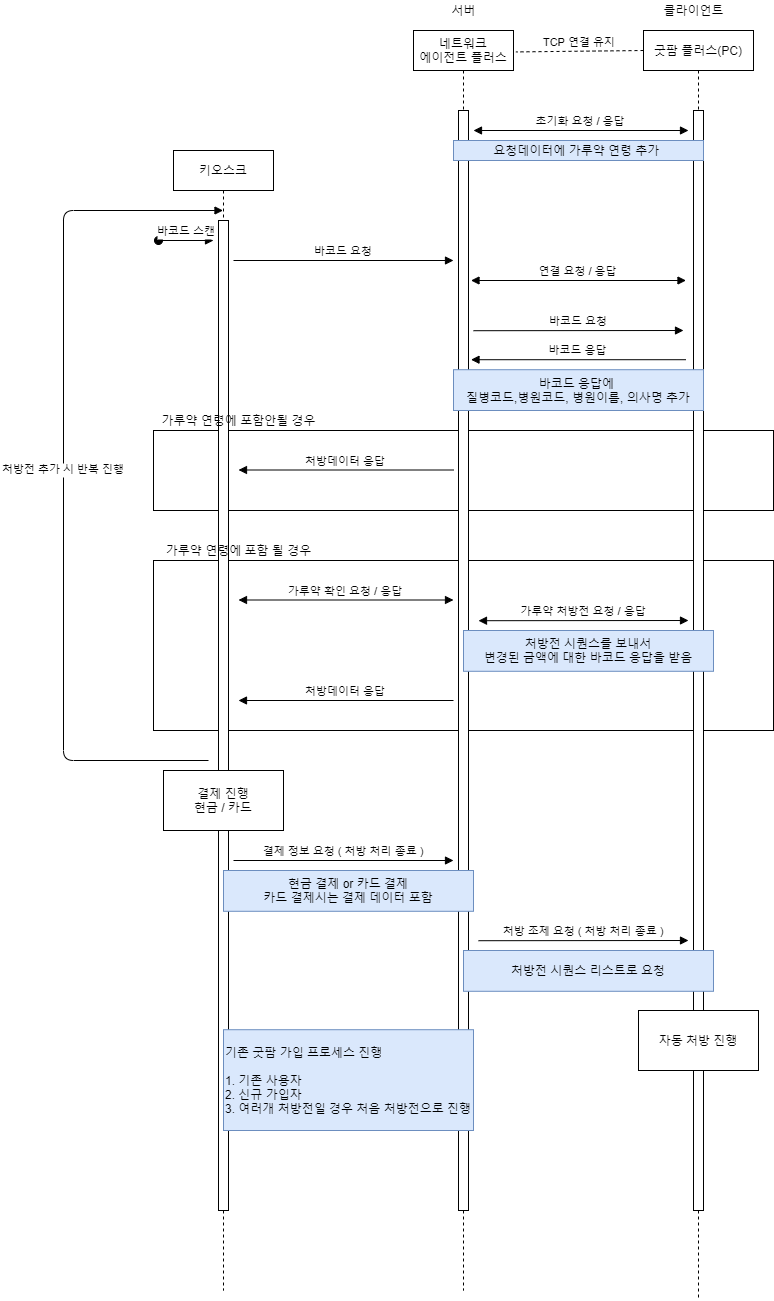

The diagram above was exported from draw.io. Its source (the exported page's mxGraphModel, read from the mxfile embedded in the PNG):
<mxGraphModel dx="1888" dy="1675" grid="1" gridSize="10" guides="1" tooltips="1" connect="1" arrows="1" fold="1" page="1" pageScale="1" pageWidth="850" pageHeight="1100" math="0" shadow="0">
  <root>
    <mxCell id="0" />
    <mxCell id="1" parent="0" />
    <mxCell id="-mpYQZUC_TOWCxTgNzJh-15" value="" style="whiteSpace=wrap;html=1;" vertex="1" parent="1">
      <mxGeometry x="100" y="490" width="620" height="170" as="geometry" />
    </mxCell>
    <mxCell id="-mpYQZUC_TOWCxTgNzJh-12" value="" style="whiteSpace=wrap;html=1;" vertex="1" parent="1">
      <mxGeometry x="100" y="360" width="620" height="80" as="geometry" />
    </mxCell>
    <mxCell id="3nuBFxr9cyL0pnOWT2aG-1" value="키오스크" style="shape=umlLifeline;perimeter=lifelinePerimeter;container=1;collapsible=0;recursiveResize=0;rounded=0;shadow=0;strokeWidth=1;" parent="1" vertex="1">
      <mxGeometry x="120" y="80" width="100" height="1140" as="geometry" />
    </mxCell>
    <mxCell id="3nuBFxr9cyL0pnOWT2aG-2" value="" style="points=[];perimeter=orthogonalPerimeter;rounded=0;shadow=0;strokeWidth=1;" parent="3nuBFxr9cyL0pnOWT2aG-1" vertex="1">
      <mxGeometry x="45" y="70" width="10" height="990" as="geometry" />
    </mxCell>
    <mxCell id="3nuBFxr9cyL0pnOWT2aG-5" value="네트워크&#10;에이전트 플러스" style="shape=umlLifeline;perimeter=lifelinePerimeter;container=1;collapsible=0;recursiveResize=0;rounded=0;shadow=0;strokeWidth=1;" parent="1" vertex="1">
      <mxGeometry x="360" y="-40" width="100" height="1260" as="geometry" />
    </mxCell>
    <mxCell id="3nuBFxr9cyL0pnOWT2aG-6" value="" style="points=[];perimeter=orthogonalPerimeter;rounded=0;shadow=0;strokeWidth=1;" parent="3nuBFxr9cyL0pnOWT2aG-5" vertex="1">
      <mxGeometry x="45" y="80" width="10" height="1100" as="geometry" />
    </mxCell>
    <mxCell id="3nuBFxr9cyL0pnOWT2aG-8" value="바코드 요청" style="verticalAlign=bottom;endArrow=block;shadow=0;strokeWidth=1;" parent="1" edge="1">
      <mxGeometry relative="1" as="geometry">
        <mxPoint x="180" y="190" as="sourcePoint" />
        <mxPoint x="400" y="190" as="targetPoint" />
      </mxGeometry>
    </mxCell>
    <mxCell id="-mpYQZUC_TOWCxTgNzJh-1" value="굿팜 플러스(PC)" style="shape=umlLifeline;perimeter=lifelinePerimeter;container=1;collapsible=0;recursiveResize=0;rounded=0;shadow=0;strokeWidth=1;" vertex="1" parent="1">
      <mxGeometry x="590" y="-40" width="110" height="1270" as="geometry" />
    </mxCell>
    <mxCell id="-mpYQZUC_TOWCxTgNzJh-2" value="" style="points=[];perimeter=orthogonalPerimeter;rounded=0;shadow=0;strokeWidth=1;" vertex="1" parent="-mpYQZUC_TOWCxTgNzJh-1">
      <mxGeometry x="50" y="80" width="10" height="1100" as="geometry" />
    </mxCell>
    <mxCell id="-mpYQZUC_TOWCxTgNzJh-3" value="초기화 요청 / 응답" style="verticalAlign=bottom;endArrow=block;shadow=0;strokeWidth=1;startArrow=block;startFill=1;" edge="1" parent="1">
      <mxGeometry relative="1" as="geometry">
        <mxPoint x="635" y="60" as="sourcePoint" />
        <mxPoint x="420" y="60" as="targetPoint" />
      </mxGeometry>
    </mxCell>
    <mxCell id="-mpYQZUC_TOWCxTgNzJh-4" value="TCP 연결 유지" style="verticalAlign=bottom;endArrow=none;dashed=1;endSize=8;exitX=0;exitY=0.95;shadow=0;strokeWidth=1;entryX=1.024;entryY=0.017;entryDx=0;entryDy=0;entryPerimeter=0;endFill=0;" edge="1" parent="1" target="3nuBFxr9cyL0pnOWT2aG-5">
      <mxGeometry relative="1" as="geometry">
        <mxPoint x="470" y="-20" as="targetPoint" />
        <mxPoint x="590" y="-20.000000000000227" as="sourcePoint" />
      </mxGeometry>
    </mxCell>
    <mxCell id="-mpYQZUC_TOWCxTgNzJh-5" value="서버" style="text;html=1;align=center;verticalAlign=middle;resizable=0;points=[];autosize=1;" vertex="1" parent="1">
      <mxGeometry x="390" y="-70" width="40" height="20" as="geometry" />
    </mxCell>
    <mxCell id="-mpYQZUC_TOWCxTgNzJh-6" value="클라이언트" style="text;html=1;align=center;verticalAlign=middle;resizable=0;points=[];autosize=1;" vertex="1" parent="1">
      <mxGeometry x="600" y="-70" width="80" height="20" as="geometry" />
    </mxCell>
    <mxCell id="-mpYQZUC_TOWCxTgNzJh-7" value="요청데이터에 가루약 연령 추가&amp;nbsp;" style="text;html=1;strokeColor=#6c8ebf;fillColor=#dae8fc;align=center;verticalAlign=middle;whiteSpace=wrap;rounded=0;" vertex="1" parent="1">
      <mxGeometry x="400" y="70" width="250" height="20" as="geometry" />
    </mxCell>
    <mxCell id="-mpYQZUC_TOWCxTgNzJh-8" value="바코드 요청" style="verticalAlign=bottom;endArrow=block;entryX=0.18;entryY=0.263;shadow=0;strokeWidth=1;entryDx=0;entryDy=0;entryPerimeter=0;" edge="1" parent="1">
      <mxGeometry relative="1" as="geometry">
        <mxPoint x="420" y="260.21" as="sourcePoint" />
        <mxPoint x="630" y="260" as="targetPoint" />
      </mxGeometry>
    </mxCell>
    <mxCell id="-mpYQZUC_TOWCxTgNzJh-9" value="바코드 응답" style="verticalAlign=bottom;endArrow=block;shadow=0;strokeWidth=1;" edge="1" parent="1">
      <mxGeometry relative="1" as="geometry">
        <mxPoint x="632.5" y="289.21" as="sourcePoint" />
        <mxPoint x="417.5" y="289.21" as="targetPoint" />
      </mxGeometry>
    </mxCell>
    <mxCell id="-mpYQZUC_TOWCxTgNzJh-10" value="바코드 응답에 &lt;br&gt;질병코드,병원코드, 병원이름, 의사명 추가" style="text;html=1;strokeColor=#6c8ebf;fillColor=#dae8fc;align=center;verticalAlign=middle;whiteSpace=wrap;rounded=0;" vertex="1" parent="1">
      <mxGeometry x="400" y="299.21" width="250" height="40.79" as="geometry" />
    </mxCell>
    <mxCell id="-mpYQZUC_TOWCxTgNzJh-11" value="연결 요청 / 응답" style="verticalAlign=bottom;endArrow=block;shadow=0;strokeWidth=1;startArrow=block;startFill=1;" edge="1" parent="1">
      <mxGeometry relative="1" as="geometry">
        <mxPoint x="632.5" y="210" as="sourcePoint" />
        <mxPoint x="417.5" y="210" as="targetPoint" />
      </mxGeometry>
    </mxCell>
    <mxCell id="-mpYQZUC_TOWCxTgNzJh-13" value="가루약 연령에 포함안될 경우" style="text;html=1;align=center;verticalAlign=middle;resizable=0;points=[];autosize=1;" vertex="1" parent="1">
      <mxGeometry x="100" y="340" width="170" height="20" as="geometry" />
    </mxCell>
    <mxCell id="-mpYQZUC_TOWCxTgNzJh-14" value="처방데이터 응답" style="verticalAlign=bottom;endArrow=block;shadow=0;strokeWidth=1;" edge="1" parent="1">
      <mxGeometry relative="1" as="geometry">
        <mxPoint x="400" y="399.50000000000006" as="sourcePoint" />
        <mxPoint x="185" y="399.50000000000006" as="targetPoint" />
      </mxGeometry>
    </mxCell>
    <mxCell id="-mpYQZUC_TOWCxTgNzJh-16" value="가루약 연령에 포함 될 경우" style="text;html=1;align=center;verticalAlign=middle;resizable=0;points=[];autosize=1;" vertex="1" parent="1">
      <mxGeometry x="105" y="470" width="160" height="20" as="geometry" />
    </mxCell>
    <mxCell id="-mpYQZUC_TOWCxTgNzJh-17" value="가루약 확인 요청 / 응답" style="verticalAlign=bottom;endArrow=block;shadow=0;strokeWidth=1;startArrow=block;startFill=1;" edge="1" parent="1">
      <mxGeometry relative="1" as="geometry">
        <mxPoint x="400" y="529.5" as="sourcePoint" />
        <mxPoint x="185" y="529.5" as="targetPoint" />
      </mxGeometry>
    </mxCell>
    <mxCell id="-mpYQZUC_TOWCxTgNzJh-18" value="가루약 처방전 요청 / 응답" style="verticalAlign=bottom;endArrow=block;entryX=0.18;entryY=0.263;shadow=0;strokeWidth=1;entryDx=0;entryDy=0;entryPerimeter=0;startArrow=block;startFill=1;" edge="1" parent="1">
      <mxGeometry relative="1" as="geometry">
        <mxPoint x="425" y="550.21" as="sourcePoint" />
        <mxPoint x="635" y="550" as="targetPoint" />
      </mxGeometry>
    </mxCell>
    <mxCell id="-mpYQZUC_TOWCxTgNzJh-19" value="처방전 시퀀스를 보내서&lt;br&gt;변경된 금액에 대한 바코드 응답을 받음" style="text;html=1;strokeColor=#6c8ebf;fillColor=#dae8fc;align=center;verticalAlign=middle;whiteSpace=wrap;rounded=0;" vertex="1" parent="1">
      <mxGeometry x="410" y="560" width="250" height="40.79" as="geometry" />
    </mxCell>
    <mxCell id="-mpYQZUC_TOWCxTgNzJh-20" value="처방데이터 응답" style="verticalAlign=bottom;endArrow=block;shadow=0;strokeWidth=1;" edge="1" parent="1">
      <mxGeometry relative="1" as="geometry">
        <mxPoint x="400" y="630" as="sourcePoint" />
        <mxPoint x="185" y="630" as="targetPoint" />
      </mxGeometry>
    </mxCell>
    <mxCell id="-mpYQZUC_TOWCxTgNzJh-21" value="처방전 추가 시 반복 진행" style="verticalAlign=bottom;endArrow=block;shadow=0;strokeWidth=1;" edge="1" parent="1" target="3nuBFxr9cyL0pnOWT2aG-1">
      <mxGeometry relative="1" as="geometry">
        <mxPoint x="155" y="690" as="sourcePoint" />
        <mxPoint x="80" y="140" as="targetPoint" />
        <Array as="points">
          <mxPoint x="10" y="690" />
          <mxPoint x="10" y="140" />
        </Array>
      </mxGeometry>
    </mxCell>
    <mxCell id="3nuBFxr9cyL0pnOWT2aG-3" value="바코드 스캔" style="verticalAlign=bottom;startArrow=oval;endArrow=block;startSize=8;shadow=0;strokeWidth=1;" parent="1" edge="1">
      <mxGeometry relative="1" as="geometry">
        <mxPoint x="105" y="170" as="sourcePoint" />
        <mxPoint x="160" y="170" as="targetPoint" />
      </mxGeometry>
    </mxCell>
    <mxCell id="-mpYQZUC_TOWCxTgNzJh-22" value="결제 정보 요청 ( 처방 처리 종료 )" style="verticalAlign=bottom;endArrow=block;shadow=0;strokeWidth=1;" edge="1" parent="1">
      <mxGeometry relative="1" as="geometry">
        <mxPoint x="180" y="790" as="sourcePoint" />
        <mxPoint x="400" y="790" as="targetPoint" />
      </mxGeometry>
    </mxCell>
    <mxCell id="-mpYQZUC_TOWCxTgNzJh-23" value="현금 결제 or 카드 결제&lt;br&gt;카드 결제시는 결제 데이터 포함" style="text;html=1;strokeColor=#6c8ebf;fillColor=#dae8fc;align=center;verticalAlign=middle;whiteSpace=wrap;rounded=0;" vertex="1" parent="1">
      <mxGeometry x="170" y="800" width="250" height="40.79" as="geometry" />
    </mxCell>
    <mxCell id="-mpYQZUC_TOWCxTgNzJh-24" value="처방 조제 요청 ( 처방 처리 종료 )" style="verticalAlign=bottom;endArrow=block;entryX=0.18;entryY=0.263;shadow=0;strokeWidth=1;entryDx=0;entryDy=0;entryPerimeter=0;" edge="1" parent="1">
      <mxGeometry relative="1" as="geometry">
        <mxPoint x="425" y="870.21" as="sourcePoint" />
        <mxPoint x="635" y="870" as="targetPoint" />
      </mxGeometry>
    </mxCell>
    <mxCell id="-mpYQZUC_TOWCxTgNzJh-25" value="처방전 시퀀스 리스트로 요청" style="text;html=1;strokeColor=#6c8ebf;fillColor=#dae8fc;align=center;verticalAlign=middle;whiteSpace=wrap;rounded=0;" vertex="1" parent="1">
      <mxGeometry x="410" y="880" width="250" height="40.79" as="geometry" />
    </mxCell>
    <mxCell id="-mpYQZUC_TOWCxTgNzJh-26" value="결제 진행&lt;br&gt;현금 / 카드" style="rounded=0;whiteSpace=wrap;html=1;" vertex="1" parent="1">
      <mxGeometry x="110" y="700" width="120" height="60" as="geometry" />
    </mxCell>
    <mxCell id="-mpYQZUC_TOWCxTgNzJh-27" value="자동 처방 진행" style="rounded=0;whiteSpace=wrap;html=1;" vertex="1" parent="1">
      <mxGeometry x="585" y="940" width="120" height="60" as="geometry" />
    </mxCell>
    <mxCell id="-mpYQZUC_TOWCxTgNzJh-28" value="기존 굿팜 가입 프로세스 진행&lt;br&gt;&lt;br&gt;1. 기존 사용자&lt;br&gt;2. 신규 가입자&lt;br&gt;3. 여러개 처방전일 경우 처음 처방전으로 진행" style="text;html=1;strokeColor=#6c8ebf;fillColor=#dae8fc;align=left;verticalAlign=middle;whiteSpace=wrap;rounded=0;" vertex="1" parent="1">
      <mxGeometry x="170" y="959.21" width="250" height="100.79" as="geometry" />
    </mxCell>
  </root>
</mxGraphModel>